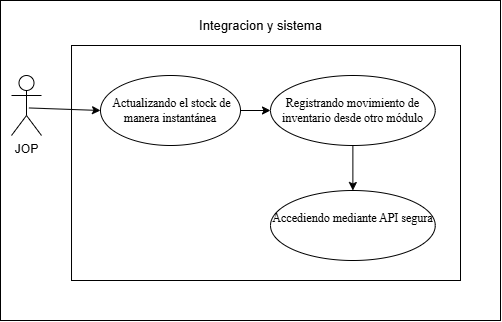

The diagram above was exported from draw.io. Its source (the exported page's mxGraphModel, read from the mxfile embedded in the PNG):
<mxGraphModel dx="1645" dy="875" grid="1" gridSize="10" guides="1" tooltips="1" connect="1" arrows="1" fold="1" page="1" pageScale="1" pageWidth="827" pageHeight="1169" math="0" shadow="0">
  <root>
    <mxCell id="0" />
    <mxCell id="1" parent="0" />
    <mxCell id="32H0DEgUNfhWJEcKCqJm-3" parent="1" style="rounded=0;whiteSpace=wrap;html=1;" value="" vertex="1">
      <mxGeometry height="320" width="500" x="80" y="440" as="geometry" />
    </mxCell>
    <mxCell id="32H0DEgUNfhWJEcKCqJm-4" parent="1" style="rounded=0;whiteSpace=wrap;html=1;" value="" vertex="1">
      <mxGeometry height="235" width="388.99" x="151.01" y="485" as="geometry" />
    </mxCell>
    <mxCell id="32H0DEgUNfhWJEcKCqJm-5" edge="1" parent="1" source="32H0DEgUNfhWJEcKCqJm-6" style="rounded=0;orthogonalLoop=1;jettySize=auto;html=1;entryX=0;entryY=0.5;entryDx=0;entryDy=0;exitX=0.581;exitY=0.541;exitDx=0;exitDy=0;exitPerimeter=0;" target="32H0DEgUNfhWJEcKCqJm-10">
      <mxGeometry relative="1" as="geometry">
        <Array as="points" />
        <mxPoint x="-104" y="979" as="sourcePoint" />
        <mxPoint x="230" y="550" as="targetPoint" />
      </mxGeometry>
    </mxCell>
    <mxCell id="32H0DEgUNfhWJEcKCqJm-6" parent="1" style="shape=umlActor;verticalLabelPosition=bottom;verticalAlign=top;html=1;" value="JOP&lt;div&gt;&lt;br&gt;&lt;/div&gt;" vertex="1">
      <mxGeometry height="60" width="30" x="91" y="515" as="geometry" />
    </mxCell>
    <mxCell id="32H0DEgUNfhWJEcKCqJm-9" parent="1" style="text;html=1;whiteSpace=wrap;align=center;verticalAlign=middle;rounded=0;" value="&lt;font style=&quot;font-size: 13px;&quot;&gt;Integracion y sistema&lt;/font&gt;" vertex="1">
      <mxGeometry height="30" width="164.75" x="257.63" y="450" as="geometry" />
    </mxCell>
    <mxCell id="UoUl3bkx36Ip0skNcTYO-2" edge="1" parent="1" source="32H0DEgUNfhWJEcKCqJm-10" style="edgeStyle=orthogonalEdgeStyle;rounded=0;orthogonalLoop=1;jettySize=auto;html=1;" target="UoUl3bkx36Ip0skNcTYO-1" value="">
      <mxGeometry relative="1" as="geometry" />
    </mxCell>
    <mxCell id="32H0DEgUNfhWJEcKCqJm-10" parent="1" style="ellipse;whiteSpace=wrap;html=1;" value="&lt;span style=&quot;font-family: &amp;quot;Times New Roman&amp;quot;, serif; white-space: pre-wrap; color: rgb(0, 0, 0);&quot;&gt; Actualizando el stock de manera instantánea&lt;/span&gt;" vertex="1">
      <mxGeometry height="70" width="140" x="180" y="515" as="geometry" />
    </mxCell>
    <mxCell id="32H0DEgUNfhWJEcKCqJm-11" edge="1" parent="1" source="32H0DEgUNfhWJEcKCqJm-9" style="edgeStyle=orthogonalEdgeStyle;rounded=0;orthogonalLoop=1;jettySize=auto;html=1;innerLoopWaypoints=1;exitX=0.5;exitY=1;exitDx=0;exitDy=0;" target="32H0DEgUNfhWJEcKCqJm-9">
      <mxGeometry relative="1" as="geometry" />
    </mxCell>
    <mxCell id="7pP6qNcPdpMGyq_9hjuZ-4" edge="1" parent="1" source="UoUl3bkx36Ip0skNcTYO-1" style="edgeStyle=orthogonalEdgeStyle;rounded=0;orthogonalLoop=1;jettySize=auto;html=1;" target="7pP6qNcPdpMGyq_9hjuZ-3" value="">
      <mxGeometry relative="1" as="geometry" />
    </mxCell>
    <mxCell id="UoUl3bkx36Ip0skNcTYO-1" parent="1" style="ellipse;whiteSpace=wrap;html=1;" value="&lt;span style=&quot;font-family: &amp;quot;Times New Roman&amp;quot;, serif; white-space: pre-wrap; color: rgb(0, 0, 0);&quot;&gt;Registrando movimiento de inventario desde otro módulo&lt;/span&gt;" vertex="1">
      <mxGeometry height="70" width="164.75" x="350" y="515" as="geometry" />
    </mxCell>
    <mxCell id="7pP6qNcPdpMGyq_9hjuZ-3" parent="1" style="ellipse;whiteSpace=wrap;html=1;" value="&lt;span style=&quot;font-family: &amp;quot;Times New Roman&amp;quot;, serif; white-space: pre-wrap;&quot;&gt;Accediendo mediante API segura&lt;/span&gt;&lt;div&gt;&lt;span style=&quot;font-family: &amp;quot;Times New Roman&amp;quot;, serif; white-space: pre-wrap;&quot;&gt;&lt;br&gt;&lt;/span&gt;&lt;/div&gt;" vertex="1">
      <mxGeometry height="70" width="164.75" x="350" y="630" as="geometry" />
    </mxCell>
  </root>
</mxGraphModel>